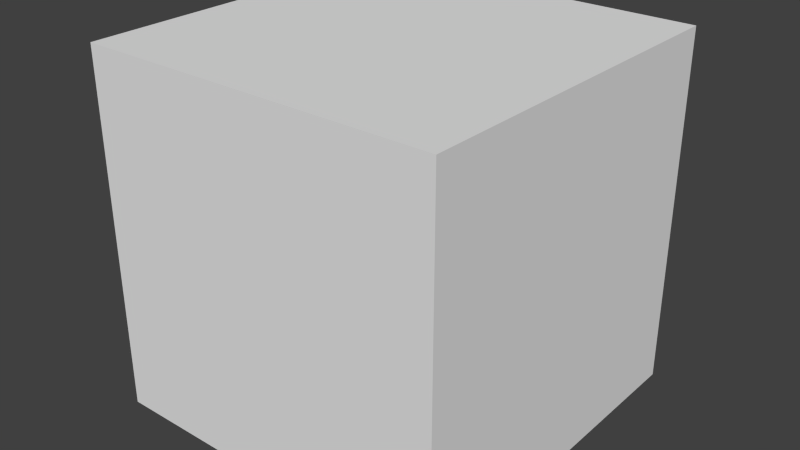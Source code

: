 # Source: CompanionCube.blend  (saved by Blender 2.69.0; exported with 4.5.12 LTS)
import bpy
from mathutils import Matrix  # noqa: F401  (used for matrix-valued properties, if any)

bpy.ops.wm.read_factory_settings(use_empty=True)
scene = bpy.context.scene
scene.name = 'Scene'

# ---- collections
col_collection_1 = bpy.data.collections.new('Collection 1'); scene.collection.children.link(col_collection_1)

# ---- materials (node trees are filled in below, after node groups)
mat_material = bpy.data.materials.new('Material')
mat_material.alpha_threshold = 0.0
mat_material.use_transparent_shadow = False
mat_material.preview_render_type = 'FLAT'
mat_material.roughness = 0.5
mat_material.line_color = (0.0, 0.0, 0.0, 1.0)

# ---- material node trees

# ---- world
world_world = bpy.data.worlds.new('World'); scene.world = world_world
world_world.color = (0.05088, 0.05088, 0.05088)
world_world.use_sun_shadow = False
world_world.sun_shadow_jitter_overblur = 0.0
world_world.cycles.sampling_method = 'MANUAL'
world_world.cycles.sample_map_resolution = 256

# ---- meshes
me_cube = bpy.data.meshes.new('Cube')
me_cube.from_pydata([(1.0, 1.0, -1.0), (1.0, -1.0, -1.0), (-1.0, -1.0, -1.0), (-1.0, 1.0, -1.0), (1.0, 1.0, 1.0), (1.0, -1.0, 1.0), (-1.0, -1.0, 1.0), (-1.0, 1.0, 1.0)], [], [(0, 1, 2, 3), (4, 7, 6, 5), (0, 4, 5, 1), (1, 5, 6, 2), (2, 6, 7, 3), (4, 0, 3, 7)])
_uv = me_cube.uv_layers.new(name='UVMap')
_uv.uv.foreach_set('vector', [0.5009, 0.3526, 0.2732, 0.3522, 0.2729, 0.05897, 0.5006, 0.059, 0.5007, 0.6471, 0.5006, 0.9414, 0.2732, 0.9412, 0.2736, 0.6473, 0.5009, 0.3526, 0.5007, 0.6471, 0.2736, 0.6473, 0.2732, 0.3522, 0.2732, 0.3522, 0.2736, 0.6473, 0.04577, 0.6472, 0.04601, 0.3524, 0.9554, 0.3524, 0.9554, 0.6471, 0.7278, 0.6471, 0.7283, 0.3525, 0.5007, 0.6471, 0.5009, 0.3526, 0.7283, 0.3525, 0.7278, 0.6471])
me_cube.materials.append(mat_material)
me_cube.use_remesh_preserve_volume = False
me_cube.use_remesh_preserve_attributes = False
me_cube.use_mirror_vertex_groups = False
me_cube.update()

# ---- objects
ob_cube = bpy.data.objects.new('Cube', me_cube)

# ---- transforms, parenting, visibility, modifiers, constraints
ob_cube.location = (0.0, 0.0, 0.0)
ob_cube.lock_rotations_4d = False
ob_cube.empty_display_type = 'ARROWS'
ob_cube.lineart.crease_threshold = 0.0

# ---- collection membership
col_collection_1.objects.link(ob_cube)

# ---- scene / render settings (as saved in the file)
scene.frame_start = 1; scene.frame_end = 250; scene.frame_set(1)
scene.render.engine = 'BLENDER_EEVEE_NEXT'
scene.render.image_settings.compression = 90
scene.render.resolution_percentage = 50
scene.render.dither_intensity = 0.0
scene.cycles.use_denoising = False
scene.cycles.samples = 10
scene.cycles.sampling_pattern = 'TABULATED_SOBOL'
scene.cycles.light_sampling_threshold = 0.0
scene.cycles.use_adaptive_sampling = False
scene.cycles.use_light_tree = False
scene.cycles.blur_glossy = 0.0
scene.cycles.volume_bounces = 1
scene.cycles.pixel_filter_type = 'GAUSSIAN'
scene.cycles.sample_clamp_indirect = 0.0
scene.view_settings.view_transform = 'Standard'
bpy.context.view_layer.update()

# ---- added for rendering (the .blend has no active camera and no usable light): camera, sun
cam_auto = bpy.data.cameras.new('AutoCamera')
cam_auto.lens = 50.0
cam_auto.sensor_width = 36.0
cam_auto.clip_end = 1000.0
ob_auto_camera = bpy.data.objects.new('AutoCamera', cam_auto)
scene.collection.objects.link(ob_auto_camera)
ob_auto_camera.location = (3.20507, -3.84609, 2.56406)
ob_auto_camera.rotation_euler = (1.09748, -7.21219e-08, 0.694738)
scene.camera = ob_auto_camera
light_auto_sun = bpy.data.lights.new('AutoSun', 'SUN')
light_auto_sun.energy = 3.0
light_auto_sun.angle = 0.0523599
ob_auto_sun = bpy.data.objects.new('AutoSun', light_auto_sun)
scene.collection.objects.link(ob_auto_sun)
ob_auto_sun.rotation_euler = (0.872665, 0.174533, 0.523599)
bpy.context.view_layer.update()
